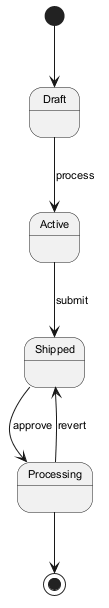

The diagram above was rendered by PlantUML. Its source (embedded in the PNG):
@startuml
skinparam backgroundColor #FFFFFF
skinparam classBackgroundColor #E8F4FA
skinparam classBorderColor #2C7DA0
skinparam defaultFontSize 11
[*] --> Draft
Draft --> Active : process
Active --> Shipped : submit
Shipped --> Processing : approve
Processing --> Shipped : revert
Processing --> [*]
@enduml